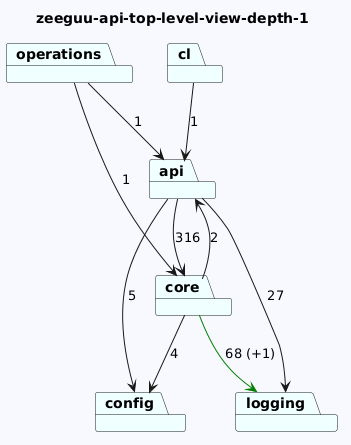

The diagram above was rendered by PlantUML. Its source (embedded in the PNG):
@startuml
skinparam backgroundColor GhostWhite
title zeeguu-api-top-level-view-depth-1
package "cl" #Azure
package "operations" #Azure
package "core" #Azure
package "api" #Azure
package "config" #Azure
package "logging" #Azure
"cl"-->"api"  : 1
"operations"-->"api"  : 1
"operations"-->"core"  : 1
"core"-->"logging" #Green : 68 (+1)
"core"-->"config"  : 4
"core"-->"api"  : 2
"api"-->"logging"  : 27
"api"-->"config"  : 5
"api"-->"core"  : 316
@enduml